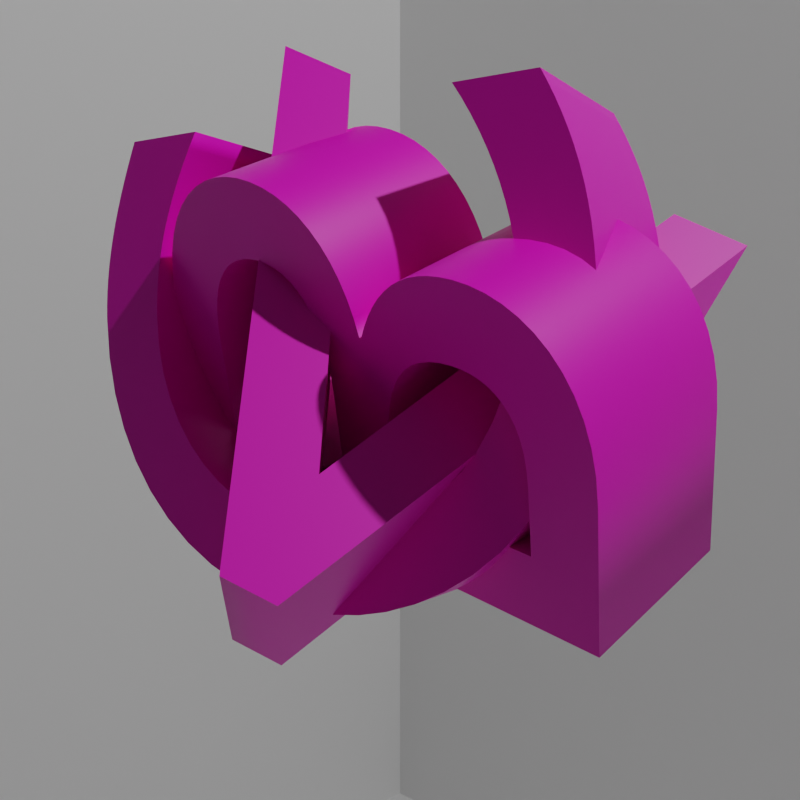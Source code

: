 # Source: background.blend  (saved by Blender 2.92.15; exported with 4.5.12 LTS)
import bpy
from mathutils import Matrix  # noqa: F401  (used for matrix-valued properties, if any)

bpy.ops.wm.read_factory_settings(use_empty=True)
scene = bpy.context.scene
scene.name = 'Scene'

# ---- collections
col_collection = bpy.data.collections.new('Collection'); scene.collection.children.link(col_collection)

# ---- materials (node trees are filled in below, after node groups)
mat_material = bpy.data.materials.new('Material')
mat_material.alpha_threshold = 0.0
mat_material.line_color = (0.0, 0.0, 0.0, 1.0)
mat_letter_material = bpy.data.materials.new('Letter Material')

# ---- material node trees
mat_material.use_nodes = True; mat_material.node_tree.nodes.clear()
_N = mat_material.node_tree.nodes; _L = mat_material.node_tree.links
n0 = _N.new('ShaderNodeOutputMaterial'); n0.name = 'Material Output'; n0.location = (300, 300)
n1 = _N.new('ShaderNodeBsdfPrincipled'); n1.name = 'Principled BSDF'; n1.location = (10, 300)
n1.distribution = 'GGX'
n1.subsurface_method = 'BURLEY'
n1.inputs[2].default_value = 0.4
n1.inputs[3].default_value = 1.45
n1.inputs[27].default_value = (0.0, 0.0, 0.0, 1.0)
n1.inputs[28].default_value = 1.0
_L.new(n1.outputs[0], n0.inputs[0])
n0.is_active_output = True
mat_letter_material.use_nodes = True; mat_letter_material.node_tree.nodes.clear()
_N = mat_letter_material.node_tree.nodes; _L = mat_letter_material.node_tree.links
n0 = _N.new('ShaderNodeBsdfPrincipled'); n0.name = 'Principled BSDF'; n0.location = (10, 300)
n0.distribution = 'GGX'
n0.subsurface_method = 'BURLEY'
n0.inputs[0].default_value = (1.0, 0.0, 0.6482, 1.0)
n0.inputs[3].default_value = 1.45
n0.inputs[27].default_value = (0.0, 0.0, 0.0, 1.0)
n0.inputs[28].default_value = 1.0
n1 = _N.new('ShaderNodeOutputMaterial'); n1.name = 'Material Output'; n1.location = (300, 300)
_L.new(n0.outputs[0], n1.inputs[0])
n1.is_active_output = True

# ---- world
world_world = bpy.data.worlds.new('World'); scene.world = world_world
world_world.use_nodes = True; world_world.node_tree.nodes.clear()
_N = world_world.node_tree.nodes; _L = world_world.node_tree.links
n0 = _N.new('ShaderNodeOutputWorld'); n0.name = 'World Output'; n0.location = (300, 300)
n1 = _N.new('ShaderNodeBackground'); n1.name = 'Background'; n1.location = (10, 300)
n1.inputs[0].default_value = (0.05088, 0.05088, 0.05088, 1.0)
_L.new(n1.outputs[0], n0.inputs[0])
n0.is_active_output = True
world_world.color = (0.05088, 0.05088, 0.05088)
world_world.use_sun_shadow = False
world_world.sun_shadow_jitter_overblur = 0.0

# ---- cameras
cam_camera = bpy.data.cameras.new('Camera')
cam_camera.clip_end = 100.0
cam_camera.ortho_scale = 7.314

# ---- lights
light_light = bpy.data.lights.new('Light', 'POINT')
light_light.transmission_factor = 0.0
light_light.energy = 1000.0
light_light.shadow_soft_size = 0.1
light_light.shadow_maximum_resolution = 0.006
light_light.use_absolute_resolution = True

# ---- meshes
me_cube = bpy.data.meshes.new('Cube')
me_cube.from_pydata([(1.0, 1.0, 1.0), (1.0, 1.0, -1.0), (1.0, -1.0, -1.0), (-1.0, 1.0, 1.0), (-1.0, 1.0, -1.0), (-1.0, -1.0, 1.0), (-1.0, -1.0, -1.0)], [], [(6, 4, 3, 5), (4, 6, 2, 1), (4, 1, 0, 3)])
_uv = me_cube.uv_layers.new(name='UVMap')
_uv.uv.foreach_set('vector', [0.375, 0.0, 0.375, 0.25, 0.625, 0.25, 0.625, 0.0, 0.125, 0.5, 0.125, 0.75, 0.375, 0.75, 0.375, 0.5, 0.375, 0.25, 0.375, 0.5, 0.625, 0.5, 0.625, 0.25])
me_cube.materials.append(mat_material)
me_cube.use_remesh_preserve_volume = False
me_cube.use_remesh_preserve_attributes = False
me_cube.use_mirror_vertex_groups = False
me_cube.update()

# ---- curves / text
txt_text_001 = bpy.data.curves.new('Text.001', 'FONT')
txt_text_001.dimensions = '2D'
txt_text_001.body = 'B'
txt_text_001.materials.append(mat_letter_material)
txt_text_001.use_path_clamp = True
txt_text_001.extrude = 0.12
txt_text_001.align_x = 'CENTER'
txt_text_001.align_y = 'CENTER'
txt_text_002 = bpy.data.curves.new('Text.002', 'FONT')
txt_text_002.dimensions = '2D'
txt_text_002.body = 'C'
txt_text_002.materials.append(mat_letter_material)
txt_text_002.use_path_clamp = True
txt_text_002.extrude = 0.12
txt_text_002.align_x = 'CENTER'
txt_text_002.align_y = 'CENTER'
txt_text_003 = bpy.data.curves.new('Text.003', 'FONT')
txt_text_003.dimensions = '2D'
txt_text_003.body = 'A'
txt_text_003.materials.append(mat_letter_material)
txt_text_003.use_path_clamp = True
txt_text_003.extrude = 0.12
txt_text_003.align_x = 'CENTER'
txt_text_003.align_y = 'CENTER'

# ---- objects
ob_cube = bpy.data.objects.new('Cube', me_cube)
ob_light = bpy.data.objects.new('Light', light_light)
ob_camera = bpy.data.objects.new('Camera', cam_camera)
ob_b = bpy.data.objects.new('B', txt_text_001)
ob_c = bpy.data.objects.new('C', txt_text_002)
ob_a = bpy.data.objects.new('A', txt_text_003)

# ---- transforms, parenting, visibility, modifiers, constraints
ob_cube.location = (0.0, 0.0, 0.4)
ob_cube.scale = (3.0, 3.0, 3.0)
ob_cube.lock_rotations_4d = False
ob_cube.empty_display_type = 'ARROWS'
ob_cube.lineart.crease_threshold = 0.0
ob_light.location = (4.076, 1.005, 5.904)
ob_light.rotation_euler = (0.6503, 0.05522, 1.866)
ob_light.lock_rotations_4d = False
ob_light.empty_display_type = 'ARROWS'
ob_light.color = (0.0, 0.0, 0.0, 0.0)
ob_light.lineart.crease_threshold = 0.0
ob_camera.location = (1.0, -1.0, 0.6)
ob_camera.rotation_euler = (1.396, 0.0, 0.7854)
ob_camera.lock_rotations_4d = False
ob_camera.empty_display_type = 'ARROWS'
ob_camera.color = (0.0, 0.0, 0.0, 0.0)
ob_camera.display_type = 'WIRE'
ob_camera.lineart.crease_threshold = 0.0
ob_b.location = (0.0, 0.0, 0.4)
ob_b.rotation_euler = (2.666, 4.378, 2.071)
ob_b.lineart.crease_threshold = 0.0
ob_c.location = (0.0, 0.0, 0.4)
ob_c.rotation_euler = (2.519, 4.546, 5.601)
ob_c.lineart.crease_threshold = 0.0
ob_a.location = (0.0, 0.0, 0.4)
ob_a.rotation_euler = (5.44, 5.878, 3.687)
ob_a.lineart.crease_threshold = 0.0

# ---- collection membership
col_collection.objects.link(ob_cube)
col_collection.objects.link(ob_light)
col_collection.objects.link(ob_camera)
col_collection.objects.link(ob_b)
col_collection.objects.link(ob_c)
col_collection.objects.link(ob_a)

# ---- scene / render settings (as saved in the file)
scene.camera = ob_camera
scene.frame_start = 1; scene.frame_end = 250; scene.frame_set(9)
scene.render.engine = 'CYCLES'
scene.render.resolution_x = 224
scene.render.resolution_y = 224
scene.cycles.use_denoising = False
scene.cycles.samples = 128
scene.cycles.sampling_pattern = 'TABULATED_SOBOL'
scene.cycles.use_adaptive_sampling = False
scene.cycles.use_light_tree = False
scene.view_settings.view_transform = 'Filmic'
bpy.context.view_layer.update()
